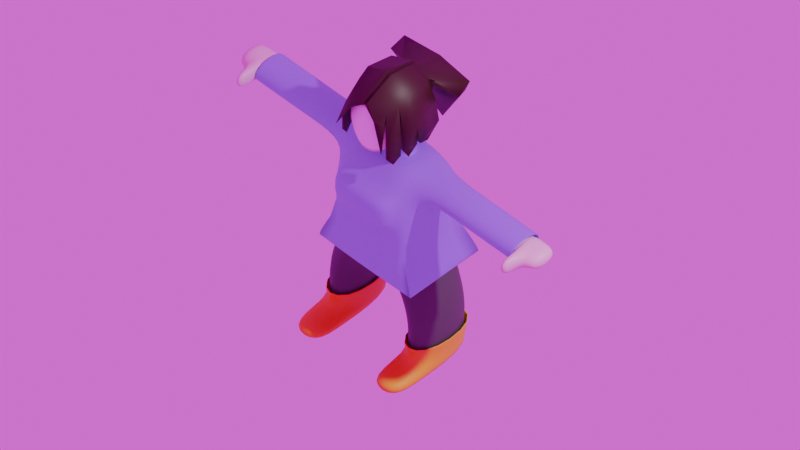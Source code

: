 # Source: lowpoly.blend  (saved by Blender 4.0.36; exported with 4.5.12 LTS)
import bpy
from mathutils import Matrix  # noqa: F401  (used for matrix-valued properties, if any)

bpy.ops.wm.read_factory_settings(use_empty=True)
scene = bpy.context.scene
scene.name = 'Scene'

# ---- collections
col_collection = bpy.data.collections.new('Collection'); scene.collection.children.link(col_collection)

# ---- images (referenced by path relative to the original .blend; pixels are not part of the script)
import os
ASSET_DIR = os.environ.get("B2B_ASSET_DIR", "")  # directory of the original .blend (textures are referenced by path, not embedded)
HERE = os.path.dirname(os.path.abspath(__file__))  # packed textures are extracted next to this script under _unpacked/

def load_image(name, relpath, width, height, colorspace="sRGB"):
    """Load a texture the original file referenced (path relative to the .blend, or extracted next to this script)."""
    p = next((c for c in (os.path.join(HERE, relpath), os.path.join(ASSET_DIR, relpath)) if relpath and os.path.exists(c)), "")
    if p:
        img = bpy.data.images.load(p, check_existing=True)
        img.name = name
    else:  # same state as the original file: an image datablock whose file is absent (Cycles renders it pink)
        img = bpy.data.images.new(name, width, height)
        img.source = "FILE"
        img.filepath = "//" + (relpath or name)
    img.colorspace_settings.name = colorspace
    return img
img_abandoned_hopper_terminal_01_1k_hdr = load_image('abandoned_hopper_terminal_01_1k.hdr', 'abandoned_hopper_terminal_01_1k.hdr', 1024, 1024, 'Linear Rec.709')
img_face_png = load_image('face.png', 'textures/face.png', 1024, 1024, 'sRGB')

# ---- materials (node trees are filled in below, after node groups)
mat_peau = bpy.data.materials.new('Peau')
mat_peau.alpha_threshold = 0.0
mat_peau.roughness = 0.5
mat_peau.line_color = (0.0, 0.0, 0.0, 1.0)
mat_face = bpy.data.materials.new('Face')
mat_hair = bpy.data.materials.new('Hair')
mat_chaussures = bpy.data.materials.new('Chaussures')
mat_pantalon = bpy.data.materials.new('pantalon')
mat_veste = bpy.data.materials.new('Veste')

# ---- node groups
ng_warmth = bpy.data.node_groups.new('Warmth', 'ShaderNodeTree')
_s = ng_warmth.interface.new_socket(name='Image', in_out='OUTPUT', socket_type='NodeSocketColor')
_s = ng_warmth.interface.new_socket(name='Image', in_out='INPUT', socket_type='NodeSocketColor')
_s = ng_warmth.interface.new_socket(name='Temp', in_out='INPUT', socket_type='NodeSocketFloat')
_s.min_value = -100.0
_s.max_value = 100.0
_s = ng_warmth.interface.new_socket(name='Tint', in_out='INPUT', socket_type='NodeSocketFloat')
_s.min_value = -100.0
_s.max_value = 100.0
_N = ng_warmth.nodes; _L = ng_warmth.links
n0 = _N.new('NodeGroupOutput'); n0.name = 'Group Output'; n0.location = (1033, -158)
n1 = _N.new('ShaderNodeMath'); n1.name = 'Math.001'; n1.location = (407, -336)
n1.inputs[1].default_value = 1.0
n2 = _N.new('ShaderNodeSeparateXYZ'); n2.name = 'Separate XYZ'; n2.location = (408, -168)
n3 = _N.new('ShaderNodeMath'); n3.name = 'Math.002'; n3.location = (627, 85)
n3.operation = 'MULTIPLY'
n4 = _N.new('ShaderNodeMath'); n4.name = 'Math.003'; n4.location = (627, -91)
n4.operation = 'MULTIPLY'
n5 = _N.new('ShaderNodeMath'); n5.name = 'Math.004'; n5.location = (627, -240)
n5.operation = 'DIVIDE'
n6 = _N.new('ShaderNodeMath'); n6.name = 'Math.005'; n6.location = (214, -548)
n6.operation = 'DIVIDE'
n6.inputs[1].default_value = 150.0
n7 = _N.new('ShaderNodeMath'); n7.name = 'Math.006'; n7.location = (407, -529)
n7.inputs[1].default_value = 1.0
n8 = _N.new('ShaderNodeCombineXYZ'); n8.name = 'Combine XYZ'; n8.location = (808, -163)
n9 = _N.new('NodeGroupInput'); n9.name = 'Group Input'; n9.location = (-70, -478)
n10 = _N.new('ShaderNodeMath'); n10.name = 'Math'; n10.location = (214, -339)
n10.operation = 'DIVIDE'
n10.inputs[1].default_value = 150.0
_L.new(n9.outputs[1], n10.inputs[0])
_L.new(n10.outputs[0], n1.inputs[0])
_L.new(n1.outputs[0], n3.inputs[1])
_L.new(n1.outputs[0], n5.inputs[1])
_L.new(n9.outputs[2], n6.inputs[0])
_L.new(n6.outputs[0], n7.inputs[0])
_L.new(n7.outputs[0], n4.inputs[1])
_L.new(n9.outputs[0], n2.inputs[0])
_L.new(n2.outputs[0], n3.inputs[0])
_L.new(n2.outputs[1], n4.inputs[0])
_L.new(n2.outputs[2], n5.inputs[0])
_L.new(n3.outputs[0], n8.inputs[0])
_L.new(n4.outputs[0], n8.inputs[1])
_L.new(n5.outputs[0], n8.inputs[2])
_L.new(n8.outputs[0], n0.inputs[0])
n0.is_active_output = True
ng_abandoned_hopper_terminal_01 = bpy.data.node_groups.new('abandoned_hopper_terminal_01', 'ShaderNodeTree')
_s = ng_abandoned_hopper_terminal_01.interface.new_socket(name='Background', in_out='OUTPUT', socket_type='NodeSocketShader')
_s = ng_abandoned_hopper_terminal_01.interface.new_socket(name='Rotation', in_out='INPUT', socket_type='NodeSocketFloat')
_s.default_value = 17.7
_s.min_value = -1e+04
_s.max_value = 1e+04
_s = ng_abandoned_hopper_terminal_01.interface.new_socket(name='Strength (EVs)', in_out='INPUT', socket_type='NodeSocketFloat')
_s.min_value = -10.0
_s.max_value = 10.0
_s = ng_abandoned_hopper_terminal_01.interface.new_socket(name='Warmth', in_out='INPUT', socket_type='NodeSocketFloat')
_s.min_value = -100.0
_s.max_value = 100.0
_s = ng_abandoned_hopper_terminal_01.interface.new_socket(name='Tint', in_out='INPUT', socket_type='NodeSocketFloat')
_s.min_value = -100.0
_s.max_value = 100.0
_N = ng_abandoned_hopper_terminal_01.nodes; _L = ng_abandoned_hopper_terminal_01.links
n0 = _N.new('ShaderNodeMapping'); n0.name = 'HDRIHandler_ShaderNodeMapping'; n0.location = (-167, 154)
n1 = _N.new('ShaderNodeTexCoord'); n1.name = 'HDRIHandler_ShaderNodeTexCoord'; n1.location = (-373, 112)
n2 = _N.new('ShaderNodeCombineXYZ'); n2.name = 'Combine XYZ'; n2.location = (-371, -154)
n3 = _N.new('ShaderNodeTexEnvironment'); n3.name = 'HDRIHandler_ShaderNodeTexEnvironment'; n3.location = (53, 102)
n3.image = img_abandoned_hopper_terminal_01_1k_hdr
n4 = _N.new('ShaderNodeMath'); n4.name = 'Math'; n4.location = (-592, -106)
n4.operation = 'MULTIPLY'
n4.inputs[1].default_value = 0.01745
n5 = _N.new('ShaderNodeBackground'); n5.name = 'HDRIHandler_ShaderNodeBackground'; n5.location = (576, 84)
n6 = _N.new('NodeGroupOutput'); n6.name = 'Group Output'; n6.location = (766, 0)
n7 = _N.new('NodeGroupInput'); n7.name = 'Group Input'; n7.location = (-812, 0)
n8 = _N.new('ShaderNodeGroup'); n8.name = 'Group'; n8.location = (360, 100)
n8.node_tree = ng_warmth
n9 = _N.new('ShaderNodeMath'); n9.name = 'Math.001'; n9.location = (360, -100)
n9.operation = 'POWER'
n9.inputs[0].default_value = 2.0
_L.new(n5.outputs[0], n6.inputs[0])
_L.new(n1.outputs[0], n0.inputs[0])
_L.new(n0.outputs[0], n3.inputs[0])
_L.new(n8.outputs[0], n5.inputs[0])
_L.new(n2.outputs[0], n0.inputs[2])
_L.new(n4.outputs[0], n2.inputs[2])
_L.new(n9.outputs[0], n5.inputs[1])
_L.new(n7.outputs[0], n4.inputs[0])
_L.new(n3.outputs[0], n8.inputs[0])
_L.new(n7.outputs[2], n8.inputs[1])
_L.new(n7.outputs[3], n8.inputs[2])
_L.new(n7.outputs[1], n9.inputs[1])
n6.is_active_output = True

# ---- material node trees
mat_peau.use_nodes = True; mat_peau.node_tree.nodes.clear()
_N = mat_peau.node_tree.nodes; _L = mat_peau.node_tree.links
n0 = _N.new('ShaderNodeOutputMaterial'); n0.name = 'Material Output'; n0.location = (300, 300)
n1 = _N.new('ShaderNodeBsdfPrincipled'); n1.name = 'Principled BSDF'; n1.location = (10, 300)
n1.inputs[0].default_value = (0.7992, 0.4564, 0.6653, 1.0)
n1.inputs[3].default_value = 1.45
_L.new(n1.outputs[0], n0.inputs[0])
n0.is_active_output = True
mat_face.use_nodes = True; mat_face.node_tree.nodes.clear()
_N = mat_face.node_tree.nodes; _L = mat_face.node_tree.links
n0 = _N.new('ShaderNodeMapping'); n0.name = 'Mapping'; n0.location = (-450, 260)
n1 = _N.new('ShaderNodeTexCoord'); n1.name = 'Texture Coordinate'; n1.location = (-630, 260)
n2 = _N.new('ShaderNodeOutputMaterial'); n2.name = 'Material Output'; n2.location = (517, 307)
n3 = _N.new('ShaderNodeBsdfPrincipled'); n3.name = 'Principled BSDF'; n3.location = (244, 311)
n3.inputs[3].default_value = 1.45
n4 = _N.new('ShaderNodeTexImage'); n4.name = 'Image Texture'; n4.location = (-270, 260)
n4.image = img_face_png
n5 = _N.new('ShaderNodeMix'); n5.name = 'Mix'; n5.location = (75, 192)
n5.data_type = 'RGBA'
n5.inputs[6].default_value = (0.7992, 0.4564, 0.6653, 1.0)
_L.new(n3.outputs[0], n2.inputs[0])
_L.new(n0.outputs[0], n4.inputs[0])
_L.new(n1.outputs[2], n0.inputs[0])
_L.new(n4.outputs[1], n5.inputs[0])
_L.new(n5.outputs[2], n3.inputs[0])
_L.new(n4.outputs[0], n5.inputs[7])
n2.is_active_output = True
mat_hair.use_nodes = True; mat_hair.node_tree.nodes.clear()
_N = mat_hair.node_tree.nodes; _L = mat_hair.node_tree.links
n0 = _N.new('ShaderNodeBsdfPrincipled'); n0.name = 'Principled BSDF'; n0.location = (10, 300)
n0.inputs[0].default_value = (0.0414, 0.009555, 0.006188, 1.0)
n0.inputs[3].default_value = 1.45
n1 = _N.new('ShaderNodeOutputMaterial'); n1.name = 'Material Output'; n1.location = (300, 300)
_L.new(n0.outputs[0], n1.inputs[0])
n1.is_active_output = True
mat_chaussures.use_nodes = True; mat_chaussures.node_tree.nodes.clear()
_N = mat_chaussures.node_tree.nodes; _L = mat_chaussures.node_tree.links
n0 = _N.new('ShaderNodeBsdfPrincipled'); n0.name = 'Principled BSDF'; n0.location = (10, 300)
n0.inputs[0].default_value = (0.8003, 0.7137, 0.0, 1.0)
n0.inputs[3].default_value = 1.45
n1 = _N.new('ShaderNodeOutputMaterial'); n1.name = 'Material Output'; n1.location = (300, 300)
_L.new(n0.outputs[0], n1.inputs[0])
n1.is_active_output = True
mat_pantalon.use_nodes = True; mat_pantalon.node_tree.nodes.clear()
_N = mat_pantalon.node_tree.nodes; _L = mat_pantalon.node_tree.links
n0 = _N.new('ShaderNodeBsdfPrincipled'); n0.name = 'Principled BSDF'; n0.location = (10, 300)
n0.inputs[0].default_value = (0.08422, 0.08422, 0.08422, 1.0)
n0.inputs[3].default_value = 1.45
n1 = _N.new('ShaderNodeOutputMaterial'); n1.name = 'Material Output'; n1.location = (300, 300)
_L.new(n0.outputs[0], n1.inputs[0])
n1.is_active_output = True
mat_veste.use_nodes = True; mat_veste.node_tree.nodes.clear()
_N = mat_veste.node_tree.nodes; _L = mat_veste.node_tree.links
n0 = _N.new('ShaderNodeBsdfPrincipled'); n0.name = 'Principled BSDF'; n0.location = (10, 300)
n0.inputs[0].default_value = (0.3102, 0.03395, 0.8, 1.0)
n0.inputs[3].default_value = 1.45
n1 = _N.new('ShaderNodeOutputMaterial'); n1.name = 'Material Output'; n1.location = (300, 300)
_L.new(n0.outputs[0], n1.inputs[0])
n1.is_active_output = True

# ---- world
world_abandoned_hopper_terminal_01 = bpy.data.worlds.new('abandoned_hopper_terminal_01'); scene.world = world_abandoned_hopper_terminal_01
world_abandoned_hopper_terminal_01.use_nodes = True; world_abandoned_hopper_terminal_01.node_tree.nodes.clear()
_N = world_abandoned_hopper_terminal_01.node_tree.nodes; _L = world_abandoned_hopper_terminal_01.node_tree.links
n0 = _N.new('ShaderNodeOutputWorld'); n0.name = 'World Output'; n0.location = (300, 300)
n1 = _N.new('ShaderNodeGroup'); n1.name = 'Group'; n1.location = (44, 313)
n1.width = 163
n1.node_tree = ng_abandoned_hopper_terminal_01
n1.inputs[0].default_value = 0.0
n1.inputs[1].default_value = 0.0
n1.inputs[2].default_value = 0.0
n1.inputs[3].default_value = 0.0
_L.new(n1.outputs[0], n0.inputs[0])
n0.is_active_output = True
world_abandoned_hopper_terminal_01.color = (0.05088, 0.05088, 0.05088)
world_abandoned_hopper_terminal_01.use_sun_shadow = False
world_abandoned_hopper_terminal_01.sun_shadow_jitter_overblur = 0.0

# ---- cameras
cam_camera = bpy.data.cameras.new('Camera')
cam_camera.type = 'ORTHO'
cam_camera.clip_end = 100.0
cam_camera.lens = 73.0
cam_camera.ortho_scale = 4.314

# ---- lights
light_light = bpy.data.lights.new('Light', 'POINT')
light_light.transmission_factor = 0.0
light_light.use_soft_falloff = False
light_light.energy = 1000.0
light_light.shadow_soft_size = 0.1
light_light.shadow_maximum_resolution = 0.006
light_light.use_absolute_resolution = True

# ---- meshes
me_cube = bpy.data.meshes.new('Cube')
me_cube.from_pydata([(0.3312, 0.09995, 1.368), (0.2671, 0.2066, 0.8217), (0.3312, -0.09995, 1.368), (0.2069, -0.2066, 1.057), (0.1219, 0.0832, 1.621), (0.0, 0.1151, 1.589), (0.1417, 0.1151, 1.763), (0.0, 0.1872, 1.763), (0.0, -0.266, 1.536), (0.1219, -0.2022, 1.573), (0.1417, -0.0589, 1.569), (0.1417, -0.2329, 1.711), (0.1864, -0.0589, 1.735), (0.0, -0.0589, 1.489), (0.1219, 0.0832, 1.905), (0.0, 0.1151, 1.937), (0.1417, -0.0589, 1.917), (0.0, -0.0589, 1.981), (0.1219, -0.201, 1.858), (0.0, -0.2329, 1.885), (0.0, 0.2066, 0.8217), (0.0, 0.1227, 1.403), (0.1972, 0.1227, 1.403), (0.1972, -0.1227, 1.403), (0.0, -0.1227, 1.403), (0.1058, 0.0323, 1.403), (0.1058, -0.0323, 1.403), (0.0, 0.0323, 1.403), (0.0, -0.0323, 1.403), (0.1131, 0.05439, 1.476), (0.1131, -0.05439, 1.476), (0.0, 0.05439, 1.476), (0.0, -0.05439, 1.476), (0.0, 0.2066, 1.224), (0.3312, -0.09995, 1.26), (0.3312, 0.09995, 1.26), (0.2671, 0.2066, 1.224), (0.9783, 0.09995, 1.368), (0.9783, -0.09995, 1.368), (0.9783, -0.09995, 1.26), (0.9783, 0.09995, 1.26), (1.143, 0.09995, 1.368), (1.143, -0.09995, 1.368), (1.143, -0.09995, 1.26), (1.143, 0.09995, 1.26), (1.037, 0.09995, 1.368), (1.037, 0.09995, 1.26), (1.037, -0.09995, 1.368), (1.037, -0.09995, 1.26), (0.9783, -0.2209, 1.368), (0.9783, -0.2209, 1.26), (1.037, -0.2209, 1.26), (1.037, -0.2209, 1.368), (0.1915, 0.2066, 0.103), (0.4041, 0.2066, 0.103), (0.0, -0.2066, 0.6802), (0.3056, -0.2066, 0.7331), (0.0, 0.2066, 0.6802), (0.05523, 0.2066, 0.6802), (0.1937, -0.2066, 0.4289), (0.4064, -0.2066, 0.4289), (0.4064, 0.2066, 0.4289), (0.1937, 0.2066, 0.4289), (0.1908, -0.2066, 0.002293), (0.4034, -0.2066, 0.002293), (0.4034, 0.2066, 0.002293), (0.1908, 0.2066, 0.002293), (0.1915, -0.2066, 0.103), (0.4041, -0.2066, 0.103), (0.4034, -0.4348, 0.002293), (0.4041, -0.4348, 0.103), (0.1908, -0.4348, 0.002293), (0.1915, -0.4348, 0.103), (0.6909, 0.09995, 1.368), (0.6168, 0.09995, 1.368), (0.6538, 0.09995, 1.368), (0.6168, -0.09995, 1.368), (0.6909, -0.09995, 1.368), (0.6538, -0.09995, 1.368), (0.6168, -0.09995, 1.26), (0.6909, -0.09995, 1.26), (0.6538, -0.09995, 1.26), (0.6909, 0.09995, 1.26), (0.6168, 0.09995, 1.26), (0.6538, 0.09995, 1.26), (0.2671, -0.2066, 1.16), (0.2671, -0.2066, 0.8217), (0.0, -0.2066, 0.8217), (0.0, -0.2938, 1.16), (0.0, -0.2938, 1.089), (0.1776, -0.2938, 1.16), (0.0, -0.2938, 1.249), (0.1776, -0.2938, 1.089), (0.1776, -0.2938, 1.249), (0.0, -0.2066, 1.283), (0.0, -0.2066, 1.057), (0.2069, -0.2066, 1.283), (0.2069, -0.2066, 1.157), (0.0, -0.2066, 0.7331), (0.05523, -0.2066, 0.6802), (0.3056, 0.2066, 0.7331), (0.0, 0.2066, 0.7331), (0.1804, -0.2066, 0.7067), (0.0, -0.266, 1.536), (0.0, -0.3184, 1.71), (0.1219, -0.2022, 1.573), (0.1417, -0.2329, 1.711), (0.1219, -0.201, 1.858), (0.0, -0.2329, 1.885)], [], [(61, 60, 68, 54), (0, 2, 76, 74), (4, 5, 7, 6), (6, 7, 15, 14), (9, 11, 106, 105), (18, 19, 108, 107), (9, 10, 12, 11), (10, 4, 6, 12), (11, 12, 16, 18), (12, 6, 14, 16), (9, 8, 13, 10), (29, 31, 5, 4), (14, 15, 17, 16), (16, 17, 19, 18), (33, 21, 22, 36), (23, 22, 25, 26), (22, 21, 27, 25), (28, 26, 30, 32), (23, 26, 28, 24), (3, 97, 90, 92), (26, 25, 29, 30), (25, 27, 31, 29), (32, 30, 10, 13), (30, 29, 4, 10), (1, 36, 85, 86), (20, 33, 36, 1), (2, 0, 22, 23), (96, 94, 91, 93), (34, 2, 23, 85), (35, 34, 85, 36), (73, 82, 84, 75), (0, 35, 36, 22), (80, 82, 40, 39), (34, 35, 83, 79), (82, 73, 37, 40), (46, 45, 41, 44), (2, 34, 79, 76), (77, 80, 39, 38), (35, 0, 74, 83), (45, 47, 42, 41), (48, 46, 44, 43), (44, 41, 42, 43), (39, 48, 51, 50), (39, 40, 46, 48), (37, 38, 47, 45), (47, 48, 43, 42), (40, 37, 45, 46), (49, 50, 51, 52), (47, 38, 49, 52), (48, 47, 52, 51), (1, 100, 101, 20), (62, 61, 54, 53), (99, 58, 62, 59), (60, 59, 67, 68), (59, 62, 53, 67), (53, 54, 65, 66), (58, 100, 61, 62), (56, 102, 99, 59, 60), (66, 65, 64, 63), (67, 63, 71, 72), (67, 53, 66, 63), (54, 68, 64, 65), (70, 72, 71, 69), (63, 64, 69, 71), (68, 67, 72, 70), (64, 68, 70, 69), (74, 76, 78, 75), (75, 78, 77, 73), (38, 39, 50, 49), (76, 79, 81, 78), (78, 81, 80, 77), (82, 80, 81, 84), (84, 81, 79, 83), (73, 77, 38, 37), (75, 84, 83, 74), (97, 3, 86, 85), (3, 95, 87, 86), (94, 96, 23, 24), (96, 97, 85, 23), (92, 90, 88, 89), (90, 93, 91, 88), (97, 96, 93, 90), (95, 3, 92, 89), (86, 87, 98, 56), (101, 100, 58, 57), (56, 60, 61, 100), (99, 55, 57, 58), (56, 98, 55, 99, 102), (86, 56, 100, 1), (104, 103, 105, 106), (104, 106, 107, 108), (8, 9, 105, 103), (11, 18, 107, 106)])
me_cube.polygons.foreach_set('use_smooth', [True] * 93)
me_cube.polygons.foreach_set('material_index', [0, 0, 0, 0, 0, 0, 0, 0, 0, 0, 0, 0, 0, 0, 0, 0, 0, 0, 0, 0, 0, 0, 0, 0, 0, 0, 0, 0, 0, 0, 0, 0, 0, 0, 0, 0, 0, 0, 0, 0, 0, 0, 0, 0, 0, 0, 0, 0, 0, 0, 0, 0, 0, 0, 0, 0, 0, 0, 0, 0, 0, 0, 0, 0, 0, 0, 0, 0, 0, 0, 0, 0, 0, 0, 0, 0, 0, 0, 0, 0, 0, 0, 0, 0, 0, 0, 0, 0, 0, 1, 1, 0, 0])
_uv = me_cube.uv_layers.new(name='UVMap')
_uv.uv.foreach_set('vector', [0.375, 0.5, 0.375, 0.75, 0.375, 0.75, 0.375, 0.5, 0.6113, 0.5212, 0.6113, 0.7288, 0.6113, 0.7288, 0.6113, 0.5212, 0.0, 0.0, 0.0, 0.0, 0.0, 0.0, 0.0, 0.0, 0.0, 0.0, 0.0, 0.0, 0.0, 0.0, 0.0, 0.0, 0.0, 0.0, 0.0, 0.0, 0.0, 0.0, 0.0, 0.0, 0.0, 0.0, 0.0, 0.0, 0.0, 0.0, 0.0, 0.0, 0.0, 0.0, 0.0, 0.0, 0.0, 0.0, 0.0, 0.0, 0.0, 0.0, 0.0, 0.0, 0.0, 0.0, 0.0, 0.0, 0.0, 0.0, 0.0, 0.0, 0.0, 0.0, 0.0, 0.0, 0.0, 0.0, 0.0, 0.0, 0.0, 0.0, 0.0, 0.0, 0.0, 0.0, 0.0, 0.0, 0.0, 0.0, 0.0, 0.0, 0.625, 0.5, 0.625, 0.375, 0.625, 0.375, 0.625, 0.5, 0.0, 0.0, 0.0, 0.0, 0.0, 0.0, 0.0, 0.0, 0.0, 0.0, 0.0, 0.0, 0.0, 0.0, 0.0, 0.0, 0.5553, 0.375, 0.625, 0.375, 0.625, 0.5, 0.5553, 0.5, 0.625, 0.75, 0.625, 0.5, 0.625, 0.5, 0.625, 0.75, 0.625, 0.5, 0.625, 0.375, 0.625, 0.375, 0.625, 0.5, 0.625, 0.875, 0.625, 0.75, 0.625, 0.75, 0.625, 0.875, 0.625, 0.75, 0.625, 0.75, 0.625, 0.875, 0.625, 0.875, 0.4257, 0.7919, 0.5553, 0.7919, 0.5553, 0.7919, 0.4257, 0.7919, 0.625, 0.75, 0.625, 0.5, 0.625, 0.5, 0.625, 0.75, 0.625, 0.5, 0.625, 0.375, 0.625, 0.375, 0.625, 0.5, 0.625, 0.875, 0.625, 0.75, 0.625, 0.75, 0.625, 0.875, 0.625, 0.75, 0.625, 0.5, 0.625, 0.5, 0.625, 0.75, 0.375, 0.5, 0.5553, 0.5, 0.5553, 0.75, 0.375, 0.75, 0.375, 0.375, 0.5553, 0.375, 0.5553, 0.5, 0.375, 0.5, 0.6113, 0.7288, 0.6113, 0.5212, 0.625, 0.5, 0.625, 0.75, 0.5901, 0.7919, 0.5901, 0.875, 0.5901, 0.875, 0.5901, 0.7919, 0.569, 0.7288, 0.6113, 0.7288, 0.625, 0.75, 0.5553, 0.75, 0.569, 0.5212, 0.569, 0.7288, 0.5553, 0.75, 0.5553, 0.5, 0.6113, 0.5212, 0.569, 0.5212, 0.569, 0.5212, 0.6113, 0.5212, 0.6113, 0.5212, 0.569, 0.5212, 0.5553, 0.5, 0.625, 0.5, 0.569, 0.7288, 0.569, 0.5212, 0.569, 0.5212, 0.569, 0.7288, 0.569, 0.7288, 0.569, 0.5212, 0.569, 0.5212, 0.569, 0.7288, 0.569, 0.5212, 0.6113, 0.5212, 0.6113, 0.5212, 0.569, 0.5212, 0.569, 0.5212, 0.6113, 0.5212, 0.6113, 0.5212, 0.569, 0.5212, 0.6113, 0.7288, 0.569, 0.7288, 0.569, 0.7288, 0.6113, 0.7288, 0.6113, 0.7288, 0.569, 0.7288, 0.569, 0.7288, 0.6113, 0.7288, 0.569, 0.5212, 0.6113, 0.5212, 0.6113, 0.5212, 0.569, 0.5212, 0.6113, 0.5212, 0.6113, 0.7288, 0.6113, 0.7288, 0.6113, 0.5212, 0.569, 0.7288, 0.569, 0.5212, 0.569, 0.5212, 0.569, 0.7288, 0.569, 0.5212, 0.6113, 0.5212, 0.6113, 0.7288, 0.569, 0.7288, 0.569, 0.7288, 0.569, 0.7288, 0.569, 0.7288, 0.569, 0.7288, 0.569, 0.7288, 0.569, 0.5212, 0.569, 0.5212, 0.569, 0.7288, 0.6113, 0.5212, 0.6113, 0.7288, 0.6113, 0.7288, 0.6113, 0.5212, 0.6113, 0.7288, 0.569, 0.7288, 0.569, 0.7288, 0.6113, 0.7288, 0.569, 0.5212, 0.6113, 0.5212, 0.6113, 0.5212, 0.569, 0.5212, 0.6113, 0.7288, 0.569, 0.7288, 0.569, 0.7288, 0.6113, 0.7288, 0.6113, 0.7288, 0.6113, 0.7288, 0.6113, 0.7288, 0.6113, 0.7288, 0.569, 0.7288, 0.6113, 0.7288, 0.6113, 0.7288, 0.569, 0.7288, 0.375, 0.5, 0.375, 0.5, 0.375, 0.375, 0.375, 0.375, 0.375, 0.375, 0.375, 0.5, 0.375, 0.5, 0.375, 0.375, 0.0, 0.0, 0.0, 0.0, 0.0, 0.0, 0.0, 0.0, 0.375, 0.75, 0.375, 0.875, 0.375, 0.875, 0.375, 0.75, 0.0, 0.0, 0.0, 0.0, 0.0, 0.0, 0.0, 0.0, 0.375, 0.375, 0.375, 0.5, 0.375, 0.5, 0.375, 0.375, 0.375, 0.375, 0.375, 0.5, 0.375, 0.5, 0.375, 0.375, 0.375, 0.75, 0.375, 0.8125, 0.375, 0.875, 0.375, 0.875, 0.375, 0.75, 0.25, 0.5, 0.375, 0.5, 0.375, 0.75, 0.25, 0.75, 0.0, 0.0, 0.0, 0.0, 0.0, 0.0, 0.0, 0.0, 0.0, 0.0, 0.0, 0.0, 0.0, 0.0, 0.0, 0.0, 0.375, 0.5, 0.375, 0.75, 0.375, 0.75, 0.375, 0.5, 0.375, 0.75, 0.375, 0.875, 0.375, 0.875, 0.375, 0.75, 0.25, 0.75, 0.375, 0.75, 0.375, 0.75, 0.25, 0.75, 0.375, 0.75, 0.375, 0.875, 0.375, 0.875, 0.375, 0.75, 0.375, 0.75, 0.375, 0.75, 0.375, 0.75, 0.375, 0.75, 0.6113, 0.5212, 0.6113, 0.7288, 0.6113, 0.7288, 0.6113, 0.5212, 0.6113, 0.5212, 0.6113, 0.7288, 0.6113, 0.7288, 0.6113, 0.5212, 0.6113, 0.7288, 0.569, 0.7288, 0.569, 0.7288, 0.6113, 0.7288, 0.6113, 0.7288, 0.569, 0.7288, 0.569, 0.7288, 0.6113, 0.7288, 0.6113, 0.7288, 0.569, 0.7288, 0.569, 0.7288, 0.6113, 0.7288, 0.569, 0.5212, 0.569, 0.7288, 0.569, 0.7288, 0.569, 0.5212, 0.569, 0.5212, 0.569, 0.7288, 0.569, 0.7288, 0.569, 0.5212, 0.6113, 0.5212, 0.6113, 0.7288, 0.6113, 0.7288, 0.6113, 0.5212, 0.6113, 0.5212, 0.569, 0.5212, 0.569, 0.5212, 0.6113, 0.5212, 0.5553, 0.7919, 0.4257, 0.7919, 0.375, 0.75, 0.5553, 0.75, 0.4257, 0.7919, 0.4257, 0.875, 0.375, 0.875, 0.375, 0.75, 0.5901, 0.875, 0.5901, 0.7919, 0.625, 0.75, 0.625, 0.875, 0.5901, 0.7919, 0.5553, 0.7919, 0.5553, 0.75, 0.625, 0.75, 0.4257, 0.7919, 0.5553, 0.7919, 0.5553, 0.875, 0.4257, 0.875, 0.5553, 0.7919, 0.5901, 0.7919, 0.5901, 0.875, 0.5553, 0.875, 0.5553, 0.7919, 0.5901, 0.7919, 0.5901, 0.7919, 0.5553, 0.7919, 0.4257, 0.875, 0.4257, 0.7919, 0.4257, 0.7919, 0.4257, 0.875, 0.375, 0.75, 0.375, 0.875, 0.375, 0.875, 0.375, 0.75, 0.375, 0.375, 0.375, 0.5, 0.375, 0.5, 0.375, 0.375, 0.0, 0.0, 0.0, 0.0, 0.0, 0.0, 0.0, 0.0, 0.375, 0.75, 0.375, 0.875, 0.375, 0.375, 0.375, 0.5, 0.375, 0.75, 0.375, 0.875, 0.375, 0.875, 0.375, 0.75, 0.375, 0.75, 0.0, 0.0, 0.0, 0.0, 0.0, 0.0, 0.0, 0.0, 0.4131, 0.4739, 0.4399, 0.05081, 0.9165, 0.03889, 0.9904, 0.4486, 0.4131, 0.4739, 0.9904, 0.4486, 0.9904, 1.024, 0.494, 0.9873, 0.0, 0.0, 0.0, 0.0, 0.0, 0.0, 0.0, 0.0, 0.0, 0.0, 0.0, 0.0, 0.0, 0.0, 0.0, 0.0])
me_cube.materials.append(mat_peau)
me_cube.materials.append(mat_face)
me_cube.use_mirror_vertex_groups = False
me_cube.update()
me_cube_001 = bpy.data.meshes.new('Cube.001')
me_cube_001.from_pydata([(0.2671, 0.2066, 0.8217), (0.1219, 0.0832, 1.621), (0.0, 0.1151, 1.589), (0.1417, 0.1151, 1.763), (0.0, -0.266, 1.536), (0.1219, -0.2022, 1.573), (0.1417, -0.0589, 1.569), (0.1417, -0.2329, 1.711), (0.1864, -0.0589, 1.735), (0.0, -0.0589, 1.489), (0.1219, -0.201, 1.858), (0.0, -0.2329, 1.885), (0.0, 0.2066, 0.8217), (0.1131, 0.05439, 1.476), (0.1131, -0.05439, 1.476), (0.0, 0.05439, 1.476), (0.0, -0.05439, 1.476), (0.9783, 0.09995, 1.368), (0.9783, -0.09995, 1.368), (0.9783, -0.09995, 1.26), (0.9783, 0.09995, 1.26), (1.143, 0.09995, 1.368), (1.143, -0.09995, 1.368), (1.143, -0.09995, 1.26), (1.143, 0.09995, 1.26), (1.037, 0.09995, 1.368), (1.037, 0.09995, 1.26), (1.037, -0.09995, 1.368), (1.037, -0.09995, 1.26), (0.9783, -0.2209, 1.368), (0.9783, -0.2209, 1.26), (1.037, -0.2209, 1.26), (1.037, -0.2209, 1.368), (0.1915, 0.2066, 0.103), (0.4041, 0.2066, 0.103), (0.0, -0.2066, 0.6802), (0.3056, -0.2066, 0.7331), (0.0, 0.2066, 0.6802), (0.05523, 0.2066, 0.6802), (0.1937, -0.2066, 0.4289), (0.4064, -0.2066, 0.4289), (0.4064, 0.2066, 0.4289), (0.1937, 0.2066, 0.4289), (0.1908, -0.2066, 0.002293), (0.4034, -0.2066, 0.002293), (0.4034, 0.2066, 0.002293), (0.1908, 0.2066, 0.002293), (0.1915, -0.2066, 0.103), (0.4041, -0.2066, 0.103), (0.4034, -0.4348, 0.002293), (0.4041, -0.4348, 0.103), (0.1908, -0.4348, 0.002293), (0.1915, -0.4348, 0.103), (0.2671, -0.2066, 0.8217), (0.0, -0.2066, 0.8217), (0.0, -0.2066, 0.7331), (0.05523, -0.2066, 0.6802), (0.3056, 0.2066, 0.7331), (0.0, 0.2066, 0.7331), (0.1804, -0.2066, 0.7067), (0.0, -0.266, 1.536), (0.0, -0.3184, 1.71), (0.1219, -0.2022, 1.573), (0.1417, -0.2329, 1.711), (0.1219, -0.201, 1.858), (0.0, -0.2329, 1.885), (0.1326, -0.125, 1.571), (0.0, -0.1545, 1.51), (0.1658, -0.1392, 1.724), (0.1326, -0.1245, 1.89), (0.1323, 0.107, 1.612), (0.0, 0.139, 1.58), (0.1753, -0.2396, 0.2232), (0.4219, 0.2396, 0.2232), (0.1753, 0.2396, 0.2232), (0.4219, -0.2396, 0.2232), (0.281, 0.2267, 1.227), (0.2845, 0.224, 0.8217), (0.285, -0.2234, 1.16), (0.2845, -0.224, 0.8217), (0.0, -0.2312, 0.8217), (0.0, 0.2312, 0.8217), (0.0, 0.2306, 1.23), (0.2018, 0.1355, 1.424), (0.2024, -0.135, 1.424), (0.0, -0.134, 1.425), (0.1154, 0.04061, 1.424), (0.1154, -0.04061, 1.424), (0.0, 0.05208, 1.418), (0.0, -0.05208, 1.418), (0.0, 0.07796, 1.469), (0.1289, 0.07196, 1.469), (0.1289, -0.07196, 1.469), (0.0, -0.07796, 1.469), (0.3379, 0.1144, 1.387), (0.3374, -0.1151, 1.387), (0.3449, 0.1157, 1.247), (0.3447, -0.1164, 1.247), (0.9783, 0.1174, 1.386), (0.9783, -0.1174, 1.386), (0.9783, -0.1174, 1.242), (0.9783, 0.1174, 1.242), (0.0, 0.1359, 1.424), (0.6538, 0.1174, 1.386), (0.6168, 0.1174, 1.386), (0.6168, -0.1174, 1.386), (0.6538, -0.1174, 1.386), (0.6909, 0.1174, 1.386), (0.6909, -0.1174, 1.386), (0.6168, -0.1174, 1.242), (0.6538, -0.1174, 1.242), (0.6909, -0.1174, 1.242), (0.6909, 0.1174, 1.242), (0.6538, 0.1174, 1.242), (0.6168, 0.1174, 1.242), (0.9501, 0.1174, 1.386), (0.9501, -0.1174, 1.386), (0.9501, 0.1174, 1.242), (0.9501, -0.1174, 1.242), (0.2119, -0.2301, 1.052), (0.0, -0.3184, 1.16), (0.0, -0.314, 1.075), (0.192, -0.3138, 1.16), (0.0, -0.3141, 1.263), (0.1894, -0.3122, 1.078), (0.1894, -0.3123, 1.26), (0.2186, -0.2244, 1.295), (0.0, -0.2218, 1.302), (0.2245, -0.2237, 1.159), (0.0, -0.2268, 1.043), (0.0, -0.2276, 0.6399), (0.3317, -0.2276, 0.6399), (0.0, -0.2676, 0.6399), (0.3599, -0.2558, 0.6399), (0.3444, 0.2579, 0.6504), (0.3639, 0.2774, 0.6504), (0.0, 0.2643, 0.6704), (0.0, 0.289, 0.6704), (0.9783, 0.0927, 1.364), (0.9783, -0.0927, 1.364), (0.9783, -0.0927, 1.264), (0.9783, 0.0927, 1.264), (0.9783, -0.1088, 1.247), (0.9783, 0.1088, 1.247), (0.9783, -0.1088, 1.38), (0.9783, 0.1088, 1.38), (0.9451, 0.0927, 1.364), (0.9451, -0.0927, 1.364), (0.9451, -0.0927, 1.264), (0.9451, 0.0927, 1.264), (0.9451, -0.1088, 1.247), (0.9451, 0.1088, 1.247), (0.9451, -0.1088, 1.38), (0.9451, 0.1088, 1.38), (0.1924, 0.2066, 0.2434), (0.4051, -0.2066, 0.2434), (0.1924, -0.2066, 0.2434), (0.4051, 0.2066, 0.2434), (0.1924, -0.2066, 0.1581), (0.1828, -0.2249, 0.2232), (0.4051, 0.2066, 0.1581), (0.4144, 0.2249, 0.2232), (0.1828, 0.2249, 0.2232), (0.4144, -0.2249, 0.2232), (0.1924, 0.2066, 0.1581), (0.4051, -0.2066, 0.1581)], [], [(73, 75, 48, 34), (5, 7, 63, 62), (10, 11, 65, 64), (66, 6, 8, 68), (6, 1, 3, 8), (66, 67, 9, 6), (13, 15, 2, 1), (1, 2, 71, 70), (16, 14, 6, 9), (14, 13, 1, 6), (26, 25, 21, 24), (25, 27, 22, 21), (28, 26, 24, 23), (24, 21, 22, 23), (19, 28, 31, 30), (19, 20, 26, 28), (17, 18, 27, 25), (27, 28, 23, 22), (20, 17, 25, 26), (29, 30, 31, 32), (27, 18, 29, 32), (28, 27, 32, 31), (0, 57, 58, 12), (74, 73, 34, 33), (56, 38, 42, 39), (75, 72, 47, 48), (72, 74, 33, 47), (33, 34, 45, 46), (38, 57, 41, 42), (36, 59, 56, 39, 40), (46, 45, 44, 43), (47, 43, 51, 52), (47, 33, 46, 43), (34, 48, 44, 45), (50, 52, 51, 49), (43, 44, 49, 51), (48, 47, 52, 50), (44, 48, 50, 49), (18, 19, 30, 29), (53, 0, 134, 131), (100, 101, 143, 142), (53, 79, 133, 131), (18, 17, 138, 139), (17, 20, 141, 138), (53, 54, 55, 36), (58, 57, 38, 37), (36, 40, 41, 57), (56, 35, 37, 38), (36, 55, 35, 56, 59), (53, 36, 57, 0), (61, 60, 62, 63), (61, 63, 64, 65), (4, 5, 62, 60), (7, 10, 64, 63), (5, 4, 67, 66), (7, 68, 69, 10), (5, 66, 68, 7), (72, 75, 163, 159), (75, 73, 161, 163), (154, 157, 160, 164), (156, 154, 164, 158), (98, 99, 144, 145), (14, 16, 93, 92), (15, 13, 91, 90), (13, 14, 92, 91), (94, 95, 105, 104), (82, 102, 83, 76), (84, 83, 86, 87), (83, 102, 88, 86), (89, 87, 92, 93), (84, 87, 89, 85), (119, 128, 122, 124), (87, 86, 91, 92), (86, 88, 90, 91), (77, 76, 78, 79), (81, 82, 76, 77), (95, 94, 83, 84), (126, 127, 123, 125), (97, 95, 84, 78), (96, 97, 78, 76), (107, 112, 113, 103), (94, 96, 76, 83), (118, 117, 101, 100), (97, 96, 114, 109), (117, 115, 98, 101), (95, 97, 109, 105), (116, 118, 100, 99), (96, 94, 104, 114), (104, 105, 106, 103), (103, 106, 108, 107), (105, 109, 110, 106), (106, 110, 111, 108), (112, 111, 110, 113), (113, 110, 109, 114), (115, 116, 99, 98), (103, 113, 114, 104), (128, 119, 79, 78), (119, 129, 80, 79), (127, 126, 84, 85), (126, 128, 78, 84), (124, 122, 120, 121), (122, 125, 123, 120), (128, 126, 125, 122), (129, 119, 124, 121), (107, 108, 116, 115), (108, 111, 118, 116), (112, 107, 115, 117), (111, 112, 117, 118), (130, 131, 133, 132), (54, 53, 131, 130), (79, 80, 132, 133), (131, 134, 135, 133), (0, 77, 135, 134), (77, 79, 133, 135), (134, 136, 137, 135), (0, 12, 136, 134), (81, 77, 135, 137), (144, 142, 150, 152), (139, 138, 146, 147), (142, 143, 151, 150), (138, 141, 149, 146), (99, 100, 142, 144), (20, 19, 140, 141), (19, 18, 139, 140), (101, 98, 145, 143), (149, 148, 150, 151), (146, 149, 151, 153), (148, 147, 152, 150), (147, 146, 153, 152), (141, 140, 148, 149), (140, 139, 147, 148), (143, 145, 153, 151), (145, 144, 152, 153), (41, 40, 155, 157), (42, 41, 157, 154), (40, 39, 156, 155), (39, 42, 154, 156), (158, 164, 162, 159), (165, 158, 159, 163), (164, 160, 161, 162), (160, 165, 163, 161), (155, 156, 158, 165), (157, 155, 165, 160), (73, 74, 162, 161), (74, 72, 159, 162)])
me_cube_001.polygons.foreach_set('use_smooth', [True] * 145)
me_cube_001.polygons.foreach_set('material_index', [3, 0, 0, 0, 0, 0, 0, 0, 0, 0, 0, 0, 0, 0, 0, 0, 0, 0, 0, 0, 0, 0, 4, 3, 4, 3, 3, 3, 4, 4, 3, 3, 3, 3, 3, 3, 3, 3, 0, 4, 5, 5, 0, 0, 4, 4, 4, 4, 4, 4, 1, 1, 0, 0, 0, 0, 0, 3, 3, 4, 4, 5, 5, 5, 5, 5, 5, 5, 5, 5, 5, 5, 5, 5, 5, 5, 5, 5, 5, 5, 5, 5, 5, 5, 5, 5, 5, 5, 5, 5, 5, 5, 5, 5, 5, 5, 5, 5, 5, 5, 5, 5, 5, 5, 5, 5, 5, 5, 5, 4, 5, 5, 5, 5, 5, 4, 5, 5, 0, 5, 0, 5, 0, 0, 5, 5, 5, 5, 5, 0, 0, 5, 5, 4, 4, 4, 4, 3, 3, 3, 3, 4, 4, 3, 3])
_uv = me_cube_001.uv_layers.new(name='UVMap')
_uv.uv.foreach_set('vector', [0.375, 0.5, 0.375, 0.75, 0.375, 0.75, 0.375, 0.5, 0.0, 0.0, 0.0, 0.0, 0.0, 0.0, 0.0, 0.0, 0.0, 0.0, 0.0, 0.0, 0.0, 0.0, 0.0, 0.0, 0.0, 0.0, 0.0, 0.0, 0.0, 0.0, 0.0, 0.0, 0.0, 0.0, 0.0, 0.0, 0.0, 0.0, 0.0, 0.0, 0.0, 0.0, 0.0, 0.0, 0.0, 0.0, 0.0, 0.0, 0.625, 0.5, 0.625, 0.375, 0.625, 0.375, 0.625, 0.5, 0.625, 0.5, 0.625, 0.375, 0.625, 0.375, 0.625, 0.5, 0.625, 0.875, 0.625, 0.75, 0.625, 0.75, 0.625, 0.875, 0.625, 0.75, 0.625, 0.5, 0.625, 0.5, 0.625, 0.75, 0.569, 0.5212, 0.6113, 0.5212, 0.6113, 0.5212, 0.569, 0.5212, 0.6113, 0.5212, 0.6113, 0.7288, 0.6113, 0.7288, 0.6113, 0.5212, 0.569, 0.7288, 0.569, 0.5212, 0.569, 0.5212, 0.569, 0.7288, 0.569, 0.5212, 0.6113, 0.5212, 0.6113, 0.7288, 0.569, 0.7288, 0.569, 0.7288, 0.569, 0.7288, 0.569, 0.7288, 0.569, 0.7288, 0.569, 0.7288, 0.569, 0.5212, 0.569, 0.5212, 0.569, 0.7288, 0.6113, 0.5212, 0.6113, 0.7288, 0.6113, 0.7288, 0.6113, 0.5212, 0.6113, 0.7288, 0.569, 0.7288, 0.569, 0.7288, 0.6113, 0.7288, 0.569, 0.5212, 0.6113, 0.5212, 0.6113, 0.5212, 0.569, 0.5212, 0.6113, 0.7288, 0.569, 0.7288, 0.569, 0.7288, 0.6113, 0.7288, 0.6113, 0.7288, 0.6113, 0.7288, 0.6113, 0.7288, 0.6113, 0.7288, 0.569, 0.7288, 0.6113, 0.7288, 0.6113, 0.7288, 0.569, 0.7288, 0.375, 0.5, 0.375, 0.5, 0.375, 0.375, 0.375, 0.375, 0.375, 0.375, 0.375, 0.5, 0.375, 0.5, 0.375, 0.375, 0.0, 0.0, 0.0, 0.0, 0.0, 0.0, 0.0, 0.0, 0.375, 0.75, 0.375, 0.875, 0.375, 0.875, 0.375, 0.75, 0.0, 0.0, 0.0, 0.0, 0.0, 0.0, 0.0, 0.0, 0.375, 0.375, 0.375, 0.5, 0.375, 0.5, 0.375, 0.375, 0.375, 0.375, 0.375, 0.5, 0.375, 0.5, 0.375, 0.375, 0.375, 0.75, 0.375, 0.8125, 0.375, 0.875, 0.375, 0.875, 0.375, 0.75, 0.25, 0.5, 0.375, 0.5, 0.375, 0.75, 0.25, 0.75, 0.0, 0.0, 0.0, 0.0, 0.0, 0.0, 0.0, 0.0, 0.0, 0.0, 0.0, 0.0, 0.0, 0.0, 0.0, 0.0, 0.375, 0.5, 0.375, 0.75, 0.375, 0.75, 0.375, 0.5, 0.375, 0.75, 0.375, 0.875, 0.375, 0.875, 0.375, 0.75, 0.25, 0.75, 0.375, 0.75, 0.375, 0.75, 0.25, 0.75, 0.375, 0.75, 0.375, 0.875, 0.375, 0.875, 0.375, 0.75, 0.375, 0.75, 0.375, 0.75, 0.375, 0.75, 0.375, 0.75, 0.6113, 0.7288, 0.569, 0.7288, 0.569, 0.7288, 0.6113, 0.7288, 0.0, 0.0, 0.0, 0.0, 0.0, 0.0, 0.0, 0.0, 0.569, 0.7288, 0.569, 0.5212, 0.569, 0.5212, 0.569, 0.7288, 0.0, 0.0, 0.0, 0.0, 0.0, 0.0, 0.0, 0.0, 0.6113, 0.7288, 0.6113, 0.5212, 0.6113, 0.5212, 0.6113, 0.7288, 0.6113, 0.5212, 0.569, 0.5212, 0.569, 0.5212, 0.6113, 0.5212, 0.375, 0.75, 0.375, 0.875, 0.375, 0.875, 0.375, 0.75, 0.375, 0.375, 0.375, 0.5, 0.375, 0.5, 0.375, 0.375, 0.0, 0.0, 0.0, 0.0, 0.0, 0.0, 0.0, 0.0, 0.375, 0.75, 0.375, 0.875, 0.375, 0.375, 0.375, 0.5, 0.375, 0.75, 0.375, 0.875, 0.375, 0.875, 0.375, 0.75, 0.375, 0.75, 0.0, 0.0, 0.0, 0.0, 0.0, 0.0, 0.0, 0.0, 0.4131, 0.4739, 0.4399, 0.05081, 0.9165, 0.03889, 0.9904, 0.4486, 0.4131, 0.4739, 0.9904, 0.4486, 0.9904, 1.024, 0.494, 0.9873, 0.0, 0.0, 0.0, 0.0, 0.0, 0.0, 0.0, 0.0, 0.0, 0.0, 0.0, 0.0, 0.0, 0.0, 0.0, 0.0, 0.0, 0.0, 0.0, 0.0, 0.0, 0.0, 0.0, 0.0, 0.0, 0.0, 0.0, 0.0, 0.0, 0.0, 0.0, 0.0, 0.0, 0.0, 0.0, 0.0, 0.0, 0.0, 0.0, 0.0, 0.375, 0.875, 0.375, 0.75, 0.375, 0.75, 0.375, 0.875, 0.375, 0.75, 0.375, 0.5, 0.375, 0.5, 0.375, 0.75, 0.375, 0.375, 0.375, 0.5, 0.375, 0.5, 0.375, 0.375, 0.0, 0.0, 0.0, 0.0, 0.0, 0.0, 0.0, 0.0, 0.6113, 0.5212, 0.6113, 0.7288, 0.6113, 0.7288, 0.6113, 0.5212, 0.625, 0.75, 0.625, 0.875, 0.625, 0.875, 0.625, 0.75, 0.625, 0.375, 0.625, 0.5, 0.625, 0.5, 0.625, 0.375, 0.625, 0.5, 0.625, 0.75, 0.625, 0.75, 0.625, 0.5, 0.6113, 0.5212, 0.6113, 0.7288, 0.6113, 0.7288, 0.6113, 0.5212, 0.5553, 0.375, 0.625, 0.375, 0.625, 0.5, 0.5553, 0.5, 0.625, 0.75, 0.625, 0.5, 0.625, 0.5, 0.625, 0.75, 0.625, 0.5, 0.625, 0.375, 0.625, 0.375, 0.625, 0.5, 0.625, 0.875, 0.625, 0.75, 0.625, 0.75, 0.625, 0.875, 0.625, 0.75, 0.625, 0.75, 0.625, 0.875, 0.625, 0.875, 0.4257, 0.7919, 0.5553, 0.7919, 0.5553, 0.7919, 0.4257, 0.7919, 0.625, 0.75, 0.625, 0.5, 0.625, 0.5, 0.625, 0.75, 0.625, 0.5, 0.625, 0.375, 0.625, 0.375, 0.625, 0.5, 0.375, 0.5, 0.5553, 0.5, 0.5553, 0.75, 0.375, 0.75, 0.375, 0.375, 0.5553, 0.375, 0.5553, 0.5, 0.375, 0.5, 0.6113, 0.7288, 0.6113, 0.5212, 0.625, 0.5, 0.625, 0.75, 0.5901, 0.7919, 0.5901, 0.875, 0.5901, 0.875, 0.5901, 0.7919, 0.569, 0.7288, 0.6113, 0.7288, 0.625, 0.75, 0.5553, 0.75, 0.569, 0.5212, 0.569, 0.7288, 0.5553, 0.75, 0.5553, 0.5, 0.6113, 0.5212, 0.569, 0.5212, 0.569, 0.5212, 0.6113, 0.5212, 0.6113, 0.5212, 0.569, 0.5212, 0.5553, 0.5, 0.625, 0.5, 0.569, 0.7288, 0.569, 0.5212, 0.569, 0.5212, 0.569, 0.7288, 0.569, 0.7288, 0.569, 0.5212, 0.569, 0.5212, 0.569, 0.7288, 0.569, 0.5212, 0.6113, 0.5212, 0.6113, 0.5212, 0.569, 0.5212, 0.6113, 0.7288, 0.569, 0.7288, 0.569, 0.7288, 0.6113, 0.7288, 0.6113, 0.7288, 0.569, 0.7288, 0.569, 0.7288, 0.6113, 0.7288, 0.569, 0.5212, 0.6113, 0.5212, 0.6113, 0.5212, 0.569, 0.5212, 0.6113, 0.5212, 0.6113, 0.7288, 0.6113, 0.7288, 0.6113, 0.5212, 0.6113, 0.5212, 0.6113, 0.7288, 0.6113, 0.7288, 0.6113, 0.5212, 0.6113, 0.7288, 0.569, 0.7288, 0.569, 0.7288, 0.6113, 0.7288, 0.6113, 0.7288, 0.569, 0.7288, 0.569, 0.7288, 0.6113, 0.7288, 0.569, 0.5212, 0.569, 0.7288, 0.569, 0.7288, 0.569, 0.5212, 0.569, 0.5212, 0.569, 0.7288, 0.569, 0.7288, 0.569, 0.5212, 0.6113, 0.5212, 0.6113, 0.7288, 0.6113, 0.7288, 0.6113, 0.5212, 0.6113, 0.5212, 0.569, 0.5212, 0.569, 0.5212, 0.6113, 0.5212, 0.5553, 0.7919, 0.4257, 0.7919, 0.375, 0.75, 0.5553, 0.75, 0.4257, 0.7919, 0.4257, 0.875, 0.375, 0.875, 0.375, 0.75, 0.5901, 0.875, 0.5901, 0.7919, 0.625, 0.75, 0.625, 0.875, 0.5901, 0.7919, 0.5553, 0.7919, 0.5553, 0.75, 0.625, 0.75, 0.4257, 0.7919, 0.5553, 0.7919, 0.5553, 0.875, 0.4257, 0.875, 0.5553, 0.7919, 0.5901, 0.7919, 0.5901, 0.875, 0.5553, 0.875, 0.5553, 0.7919, 0.5901, 0.7919, 0.5901, 0.7919, 0.5553, 0.7919, 0.4257, 0.875, 0.4257, 0.7919, 0.4257, 0.7919, 0.4257, 0.875, 0.6113, 0.5212, 0.6113, 0.7288, 0.6113, 0.7288, 0.6113, 0.5212, 0.6113, 0.7288, 0.569, 0.7288, 0.569, 0.7288, 0.6113, 0.7288, 0.569, 0.5212, 0.6113, 0.5212, 0.6113, 0.5212, 0.569, 0.5212, 0.569, 0.7288, 0.569, 0.5212, 0.569, 0.5212, 0.569, 0.7288, 0.375, 0.875, 0.375, 0.75, 0.375, 0.75, 0.375, 0.875, 0.375, 0.875, 0.375, 0.75, 0.375, 0.75, 0.375, 0.875, 0.375, 0.75, 0.375, 0.875, 0.375, 0.875, 0.375, 0.75, 0.0, 0.0, 0.0, 0.0, 0.0, 0.0, 0.0, 0.0, 0.375, 0.5, 0.375, 0.5, 0.375, 0.5, 0.375, 0.5, 0.375, 0.5, 0.375, 0.75, 0.375, 0.75, 0.375, 0.5, 0.375, 0.5, 0.375, 0.375, 0.375, 0.375, 0.375, 0.5, 0.375, 0.5, 0.375, 0.375, 0.375, 0.375, 0.375, 0.5, 0.375, 0.375, 0.375, 0.5, 0.375, 0.5, 0.375, 0.375, 0.6113, 0.7288, 0.569, 0.7288, 0.569, 0.7288, 0.6113, 0.7288, 0.6113, 0.7288, 0.6113, 0.5212, 0.6113, 0.5212, 0.6113, 0.7288, 0.569, 0.7288, 0.569, 0.5212, 0.569, 0.5212, 0.569, 0.7288, 0.6113, 0.5212, 0.569, 0.5212, 0.569, 0.5212, 0.6113, 0.5212, 0.6113, 0.7288, 0.569, 0.7288, 0.569, 0.7288, 0.6113, 0.7288, 0.569, 0.5212, 0.569, 0.7288, 0.569, 0.7288, 0.569, 0.5212, 0.569, 0.7288, 0.6113, 0.7288, 0.6113, 0.7288, 0.569, 0.7288, 0.569, 0.5212, 0.6113, 0.5212, 0.6113, 0.5212, 0.569, 0.5212, 0.569, 0.5212, 0.569, 0.7288, 0.569, 0.7288, 0.569, 0.5212, 0.6113, 0.5212, 0.569, 0.5212, 0.569, 0.5212, 0.6113, 0.5212, 0.569, 0.7288, 0.6113, 0.7288, 0.6113, 0.7288, 0.569, 0.7288, 0.6113, 0.7288, 0.6113, 0.5212, 0.6113, 0.5212, 0.6113, 0.7288, 0.569, 0.5212, 0.569, 0.7288, 0.569, 0.7288, 0.569, 0.5212, 0.569, 0.7288, 0.6113, 0.7288, 0.6113, 0.7288, 0.569, 0.7288, 0.569, 0.5212, 0.6113, 0.5212, 0.6113, 0.5212, 0.569, 0.5212, 0.6113, 0.5212, 0.6113, 0.7288, 0.6113, 0.7288, 0.6113, 0.5212, 0.375, 0.5, 0.375, 0.75, 0.375, 0.75, 0.375, 0.5, 0.375, 0.375, 0.375, 0.5, 0.375, 0.5, 0.375, 0.375, 0.375, 0.75, 0.375, 0.875, 0.375, 0.875, 0.375, 0.75, 0.0, 0.0, 0.0, 0.0, 0.0, 0.0, 0.0, 0.0, 0.0, 0.0, 0.0, 0.0, 0.0, 0.0, 0.0, 0.0, 0.375, 0.75, 0.375, 0.875, 0.375, 0.875, 0.375, 0.75, 0.375, 0.375, 0.375, 0.5, 0.375, 0.5, 0.375, 0.375, 0.375, 0.5, 0.375, 0.75, 0.375, 0.75, 0.375, 0.5, 0.375, 0.75, 0.375, 0.875, 0.375, 0.875, 0.375, 0.75, 0.375, 0.5, 0.375, 0.75, 0.375, 0.75, 0.375, 0.5, 0.375, 0.5, 0.375, 0.375, 0.375, 0.375, 0.375, 0.5, 0.0, 0.0, 0.0, 0.0, 0.0, 0.0, 0.0, 0.0])
me_cube_001.materials.append(mat_peau)
me_cube_001.materials.append(mat_face)
me_cube_001.materials.append(mat_hair)
me_cube_001.materials.append(mat_chaussures)
me_cube_001.materials.append(mat_pantalon)
me_cube_001.materials.append(mat_veste)
me_cube_001.use_mirror_vertex_groups = False
me_cube_001.update()
me_cube_002 = bpy.data.meshes.new('Cube.002')
me_cube_002.from_pydata([(0.1219, 0.0832, 1.621), (0.1417, 0.1151, 1.763), (0.1286, 0.1386, 1.797), (0.1864, -0.0589, 1.735), (0.1043, 0.1447, 1.889), (0.0, 0.1871, 1.795), (0.1129, 0.1615, 1.822), (0.116, 0.114, 1.895), (0.1219, -0.201, 1.858), (0.0, -0.2329, 1.885), (0.0, -0.2329, 1.885), (0.0, 0.1361, 1.917), (0.1658, -0.1392, 1.724), (0.1326, -0.1245, 1.89), (0.1323, 0.107, 1.612), (0.0, 0.139, 1.58), (0.1599, 0.1355, 1.765), (0.0, 0.2123, 1.763), (0.14, 0.09654, 1.921), (0.0, 0.1316, 1.932), (0.2131, -0.06039, 1.741), (0.1621, -0.06135, 1.935), (0.0, -0.06213, 1.982), (0.0, -0.1511, 1.935), (0.0, -0.2448, 1.884), (0.1307, -0.2129, 1.881), (0.1916, -0.1461, 1.73), (0.15, -0.1354, 1.908), (0.0, 0.1598, 1.904), (0.0, 0.1947, 1.821), (0.2625, 0.2119, 1.807), (0.2493, 0.3056, 1.851), (0.0, 0.3268, 1.861), (0.0, 0.2105, 1.806), (0.1484, 0.2741, 1.637), (0.1431, 0.3743, 1.655), (0.0, 0.3968, 1.659), (0.0, 0.2727, 1.637), (0.0, 0.346, 1.382), (0.1921, -0.03951, 1.601), (0.1474, 0.1345, 1.601), (0.1578, -0.1305, 1.579), (0.1836, -0.1374, 1.585), (0.1785, -0.05022, 1.59), (0.2051, -0.05171, 1.596), (0.1749, -0.08716, 1.5), (0.1749, -0.08716, 1.5), (0.1749, -0.08716, 1.5), (0.1749, -0.08716, 1.5), (0.1575, -0.2448, 1.733), (0.17, -0.2487, 1.733), (0.1787, -0.1638, 1.733), (0.1987, -0.1698, 1.733), (0.1575, -0.2448, 1.583), (0.17, -0.2487, 1.583), (0.1787, -0.1638, 1.583), (0.1987, -0.1698, 1.583), (0.1762, -0.2068, 1.524), (0.1762, -0.2068, 1.524), (0.1762, -0.2068, 1.524), (0.1762, -0.2068, 1.524), (0.2187, -0.041, 1.601), (0.1655, 0.1549, 1.601), (0.1809, 0.05223, 1.535), (0.1809, 0.05223, 1.535), (0.1809, 0.05223, 1.535), (0.1809, 0.05223, 1.535), (0.08801, -0.2683, 1.832), (0.0892, -0.2598, 1.813), (0.1432, -0.2365, 1.795), (0.1456, -0.2451, 1.813), (0.1735, -0.2949, 1.652), (0.009694, 0.1343, 1.915), (0.01092, -0.2422, 1.905), (0.01354, -0.06206, 2.0), (0.01169, 0.1286, 1.953), (0.01253, -0.1498, 1.955), (0.008717, 0.1586, 1.903), (0.02082, 0.325, 1.86), (0.01195, 0.3949, 1.659), (0.09283, -0.2664, 1.83), (0.01909, -0.1491, 1.953), (0.09088, -0.2692, 1.826), (0.0, 0.3951, 1.65), (0.01477, 0.1333, 1.914), (0.01664, -0.2408, 1.904), (0.02064, -0.06203, 1.997), (0.01782, 0.1271, 1.951), (0.01328, 0.1579, 1.902), (0.03173, 0.3241, 1.859), (0.01822, 0.394, 1.658), (0.09535, -0.2654, 1.829)], [], [(25, 8, 49, 50), (9, 8, 69, 68), (1, 0, 14, 16), (3, 20, 44, 43), (13, 12, 26, 27), (1, 16, 62, 40), (14, 15, 17, 16), (16, 17, 5, 2), (26, 20, 21, 27), (20, 16, 18, 21), (75, 19, 22, 74), (76, 23, 24, 73), (74, 22, 23, 76), (7, 2, 6, 4), (18, 16, 2, 7), (87, 18, 7, 84), (6, 29, 33, 30), (84, 7, 4, 88), (2, 5, 29, 6), (31, 30, 34, 35), (88, 4, 31, 89), (4, 6, 30, 31), (34, 37, 38), (30, 33, 37, 34), (89, 31, 35, 90), (39, 40, 65, 64), (16, 20, 61, 62), (35, 34, 38), (44, 42, 46, 48), (26, 12, 41, 42), (12, 3, 43, 41), (20, 26, 42, 44), (45, 47, 48, 46), (41, 43, 47, 45), (43, 44, 48, 47), (42, 41, 45, 46), (52, 50, 54, 56), (13, 27, 52, 51), (27, 25, 50, 52), (8, 13, 51, 49), (53, 55, 59, 57), (49, 51, 55, 53), (51, 52, 56, 55), (50, 49, 53, 54), (57, 59, 60, 58), (55, 56, 60, 59), (54, 53, 57, 58), (56, 54, 58, 60), (83, 90, 35, 38), (20, 3, 39, 61), (3, 1, 40, 39), (64, 65, 66, 63), (61, 39, 64, 63), (62, 61, 63, 66), (40, 62, 66, 65), (69, 70, 71), (8, 25, 70, 69), (73, 24, 67, 80), (67, 24, 10, 68), (68, 69, 71), (67, 68, 71, 82), (91, 80, 67, 82), (85, 73, 80, 91), (32, 78, 79, 36), (28, 77, 78, 32), (11, 72, 77, 28), (19, 75, 72, 11), (86, 74, 76, 81), (81, 76, 73, 85), (87, 75, 74, 86), (18, 87, 86, 21), (27, 81, 85, 25), (21, 86, 81, 27), (25, 85, 91, 70), (70, 91, 82, 71), (36, 79, 90, 83), (78, 89, 90, 79), (77, 88, 89, 78), (72, 84, 88, 77), (75, 87, 84, 72)])
me_cube_002.polygons.foreach_set('use_smooth', [True] * 80)
me_cube_002.polygons.foreach_set('material_index', [2, 2, 2, 2, 2, 2, 2, 2, 2, 2, 2, 2, 2, 2, 2, 2, 2, 2, 2, 2, 2, 2, 2, 2, 2, 2, 2, 2, 2, 2, 2, 2, 2, 2, 2, 2, 2, 2, 2, 2, 2, 2, 2, 2, 2, 2, 2, 2, 2, 2, 2, 2, 2, 2, 2, 2, 2, 2, 2, 2, 2, 2, 2, 2, 2, 2, 2, 2, 2, 2, 2, 2, 2, 2, 2, 2, 2, 2, 2, 2])
_uv = me_cube_002.uv_layers.new(name='UVMap')
_uv.uv.foreach_set('vector', [0.0, 0.0, 0.0, 0.0, 0.0, 0.0, 0.0, 0.0, 0.0, 0.0, 0.0, 0.0, 0.0, 0.0, 0.0, 0.0, 0.0, 0.0, 0.0, 0.0, 0.0, 0.0, 0.0, 0.0, 0.0, 0.0, 0.0, 0.0, 0.0, 0.0, 0.0, 0.0, 0.0, 0.0, 0.0, 0.0, 0.0, 0.0, 0.0, 0.0, 0.0, 0.0, 0.0, 0.0, 0.0, 0.0, 0.0, 0.0, 0.0, 0.0, 0.0, 0.0, 0.0, 0.0, 0.0, 0.0, 0.0, 0.0, 0.0, 0.0, 0.0, 0.0, 0.0, 0.0, 0.0, 0.0, 0.0, 0.0, 0.0, 0.0, 0.0, 0.0, 0.0, 0.0, 0.0, 0.0, 0.0, 0.0, 0.0, 0.0, 0.0, 0.0, 0.0, 0.0, 0.0, 0.0, 0.0, 0.0, 0.0, 0.0, 0.0, 0.0, 0.0, 0.0, 0.0, 0.0, 0.0, 0.0, 0.0, 0.0, 0.0, 0.0, 0.0, 0.0, 0.0, 0.0, 0.0, 0.0, 0.0, 0.0, 0.0, 0.0, 0.0, 0.0, 0.0, 0.0, 0.0, 0.0, 0.0, 0.0, 0.0, 0.0, 0.0, 0.0, 0.0, 0.0, 0.0, 0.0, 0.0, 0.0, 0.0, 0.0, 0.0, 0.0, 0.0, 0.0, 0.0, 0.0, 0.0, 0.0, 0.0, 0.0, 0.0, 0.0, 0.0, 0.0, 0.0, 0.0, 0.0, 0.0, 0.0, 0.0, 0.0, 0.0, 0.0, 0.0, 0.0, 0.0, 0.0, 0.0, 0.0, 0.0, 0.0, 0.0, 0.0, 0.0, 0.0, 0.0, 0.0, 0.0, 0.0, 0.0, 0.0, 0.0, 0.0, 0.0, 0.0, 0.0, 0.0, 0.0, 0.0, 0.0, 0.0, 0.0, 0.0, 0.0, 0.0, 0.0, 0.0, 0.0, 0.0, 0.0, 0.0, 0.0, 0.0, 0.0, 0.0, 0.0, 0.0, 0.0, 0.0, 0.0, 0.0, 0.0, 0.0, 0.0, 0.0, 0.0, 0.0, 0.0, 0.0, 0.0, 0.0, 0.0, 0.0, 0.0, 0.0, 0.0, 0.0, 0.0, 0.0, 0.0, 0.0, 0.0, 0.0, 0.0, 0.0, 0.0, 0.0, 0.0, 0.0, 0.0, 0.0, 0.0, 0.0, 0.0, 0.0, 0.0, 0.0, 0.0, 0.0, 0.0, 0.0, 0.0, 0.0, 0.0, 0.0, 0.0, 0.0, 0.0, 0.0, 0.0, 0.0, 0.0, 0.0, 0.0, 0.0, 0.0, 0.0, 0.0, 0.0, 0.0, 0.0, 0.0, 0.0, 0.0, 0.0, 0.0, 0.0, 0.0, 0.0, 0.0, 0.0, 0.0, 0.0, 0.0, 0.0, 0.0, 0.0, 0.0, 0.0, 0.0, 0.0, 0.0, 0.0, 0.0, 0.0, 0.0, 0.0, 0.0, 0.0, 0.0, 0.0, 0.0, 0.0, 0.0, 0.0, 0.0, 0.0, 0.0, 0.0, 0.0, 0.0, 0.0, 0.0, 0.0, 0.0, 0.0, 0.0, 0.0, 0.0, 0.0, 0.0, 0.0, 0.0, 0.0, 0.0, 0.0, 0.0, 0.0, 0.0, 0.0, 0.0, 0.0, 0.0, 0.0, 0.0, 0.0, 0.0, 0.0, 0.0, 0.0, 0.0, 0.0, 0.0, 0.0, 0.0, 0.0, 0.0, 0.0, 0.0, 0.0, 0.0, 0.0, 0.0, 0.0, 0.0, 0.0, 0.0, 0.0, 0.0, 0.0, 0.0, 0.0, 0.0, 0.0, 0.0, 0.0, 0.0, 0.0, 0.0, 0.0, 0.0, 0.0, 0.0, 0.0, 0.0, 0.0, 0.0, 0.0, 0.0, 0.0, 0.0, 0.0, 0.0, 0.0, 0.0, 0.0, 0.0, 0.0, 0.0, 0.0, 0.0, 0.0, 0.0, 0.0, 0.0, 0.0, 0.0, 0.0, 0.0, 0.0, 0.0, 0.0, 0.0, 0.0, 0.0, 0.0, 0.0, 0.0, 0.0, 0.0, 0.0, 0.0, 0.0, 0.0, 0.0, 0.0, 0.0, 0.0, 0.0, 0.0, 0.0, 0.0, 0.0, 0.0, 0.0, 0.0, 0.0, 0.0, 0.0, 0.0, 0.0, 0.0, 0.0, 0.0, 0.0, 0.0, 0.0, 0.0, 0.0, 0.0, 0.0, 0.0, 0.0, 0.0, 0.0, 0.0, 0.0, 0.0, 0.0, 0.0, 0.0, 0.0, 0.0, 0.0, 0.0, 0.0, 0.0, 0.0, 0.0, 0.0, 0.0, 0.0, 0.0, 0.0, 0.0, 0.0, 0.0, 0.0, 0.0, 0.0, 0.0, 0.0, 0.0, 0.0, 0.0, 0.0, 0.0, 0.0, 0.0, 0.0, 0.0, 0.0, 0.0, 0.0, 0.0, 0.0, 0.0, 0.0, 0.0, 0.0, 0.0, 0.0, 0.0, 0.0, 0.0, 0.0, 0.0, 0.0, 0.0, 0.0, 0.0, 0.0, 0.0, 0.0, 0.0, 0.0, 0.0, 0.0, 0.0, 0.0, 0.0, 0.0, 0.0, 0.0, 0.0, 0.0, 0.0, 0.0, 0.0, 0.0, 0.0, 0.0, 0.0, 0.0, 0.0, 0.0, 0.0, 0.0, 0.0, 0.0, 0.0, 0.0, 0.0, 0.0, 0.0, 0.0, 0.0, 0.0, 0.0, 0.0, 0.0, 0.0, 0.0, 0.0, 0.0, 0.0, 0.0, 0.0, 0.0, 0.0, 0.0, 0.0, 0.0, 0.0, 0.0, 0.0, 0.0, 0.0, 0.0, 0.0, 0.0, 0.0, 0.0, 0.0, 0.0, 0.0, 0.0, 0.0, 0.0, 0.0, 0.0, 0.0, 0.0, 0.0, 0.0, 0.0, 0.0, 0.0, 0.0, 0.0, 0.0, 0.0, 0.0, 0.0, 0.0, 0.0, 0.0, 0.0, 0.0, 0.0, 0.0, 0.0, 0.0, 0.0, 0.0, 0.0, 0.0, 0.0, 0.0, 0.0, 0.0, 0.0, 0.0, 0.0, 0.0, 0.0, 0.0, 0.0, 0.0, 0.0, 0.0, 0.0, 0.0, 0.0, 0.0, 0.0, 0.0, 0.0, 0.0, 0.0, 0.0, 0.0, 0.0, 0.0, 0.0, 0.0, 0.0, 0.0, 0.0, 0.0, 0.0, 0.0, 0.0, 0.0, 0.0, 0.0, 0.0, 0.0, 0.0, 0.0])
me_cube_002.materials.append(mat_peau)
me_cube_002.materials.append(mat_face)
me_cube_002.materials.append(mat_hair)
me_cube_002.use_mirror_vertex_groups = False
me_cube_002.update()

# ---- objects
ob_lowpolybase = bpy.data.objects.new('LowPolyBase', me_cube)
ob_light = bpy.data.objects.new('Light', light_light)
ob_camera = bpy.data.objects.new('Camera', cam_camera)
ob_naomi = bpy.data.objects.new('Naomi', me_cube_001)
ob_naomi_001 = bpy.data.objects.new('Naomi.001', me_cube_002)

# ---- transforms, parenting, visibility, modifiers, constraints
ob_lowpolybase.location = (0.0, 0.0, 0.0)
ob_lowpolybase.lock_rotations_4d = False
ob_lowpolybase.empty_display_type = 'ARROWS'
ob_lowpolybase.hide_render = True
ob_lowpolybase.lineart.crease_threshold = 0.0
_m = ob_lowpolybase.modifiers.new('Mirror', 'MIRROR')
_m.use_clip = True
_m = ob_lowpolybase.modifiers.new('Subdivision', 'SUBSURF')
ob_light.location = (4.076, 1.005, 5.904)
ob_light.rotation_euler = (0.6503, 0.05522, 1.866)
ob_light.lock_rotations_4d = False
ob_light.empty_display_type = 'ARROWS'
ob_light.color = (0.0, 0.0, 0.0, 0.0)
ob_light.lineart.crease_threshold = 0.0
ob_camera.location = (5.667, -5.645, 8.793)
ob_camera.rotation_euler = (0.7854, 0.0, 0.7854)
ob_camera.lock_rotations_4d = False
ob_camera.empty_display_type = 'ARROWS'
ob_camera.color = (0.0, 0.0, 0.0, 0.0)
ob_camera.display_type = 'WIRE'
ob_camera.lineart.crease_threshold = 0.0
ob_naomi.location = (0.0, 0.0, 0.0)
ob_naomi.lock_rotations_4d = False
ob_naomi.empty_display_type = 'ARROWS'
ob_naomi.lineart.crease_threshold = 0.0
_m = ob_naomi.modifiers.new('Mirror', 'MIRROR')
_m.use_clip = True
_m = ob_naomi.modifiers.new('Subdivision', 'SUBSURF')
ob_naomi_001.location = (0.0, 0.0, 0.0)
ob_naomi_001.lock_rotations_4d = False
ob_naomi_001.empty_display_type = 'ARROWS'
ob_naomi_001.lineart.crease_threshold = 0.0
_m = ob_naomi_001.modifiers.new('Mirror', 'MIRROR')
_m.use_clip = True
_m = ob_naomi_001.modifiers.new('Subdivision', 'SUBSURF')
_m.show_render = False

# ---- collection membership
col_collection.objects.link(ob_lowpolybase)
col_collection.objects.link(ob_light)
col_collection.objects.link(ob_camera)
col_collection.objects.link(ob_naomi)
col_collection.objects.link(ob_naomi_001)

# ---- scene / render settings (as saved in the file)
scene.camera = ob_camera
scene.frame_start = 1; scene.frame_end = 250; scene.frame_set(1)
scene.render.engine = 'CYCLES'
scene.render.film_transparent = True
scene.render.use_freestyle = True
scene.cycles.sampling_pattern = 'TABULATED_SOBOL'
bpy.context.view_layer.update()

